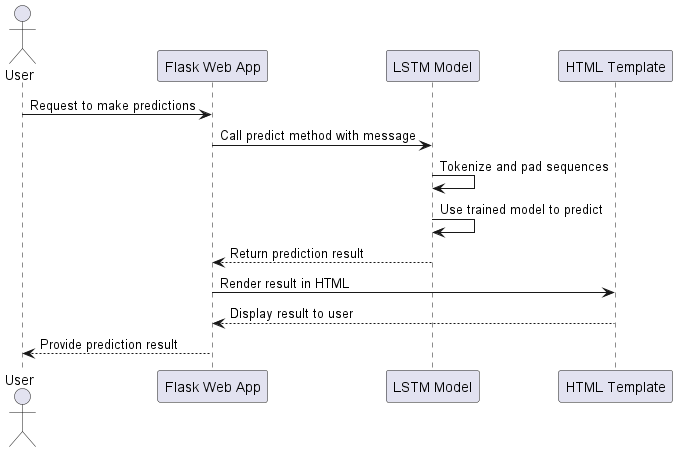

The diagram above was rendered by PlantUML. Its source (embedded in the PNG):
@startuml

actor User as User
participant "Flask Web App" as FlaskApp
participant "LSTM Model" as LSTMModel
participant "HTML Template" as HTMLTemplate

User -> FlaskApp: Request to make predictions
FlaskApp -> LSTMModel: Call predict method with message
LSTMModel -> LSTMModel: Tokenize and pad sequences
LSTMModel -> LSTMModel: Use trained model to predict
LSTMModel --> FlaskApp: Return prediction result
FlaskApp -> HTMLTemplate: Render result in HTML
HTMLTemplate --> FlaskApp: Display result to user
FlaskApp --> User: Provide prediction result

@enduml